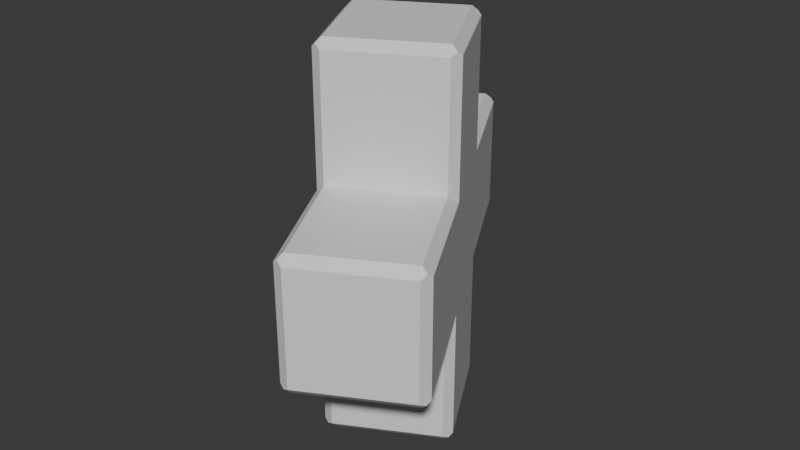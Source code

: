# Source: medkit.blend  (saved by Blender 4.0.36; exported with 4.5.12 LTS)
import bpy
from mathutils import Matrix  # noqa: F401  (used for matrix-valued properties, if any)

bpy.ops.wm.read_factory_settings(use_empty=True)
scene = bpy.context.scene
scene.name = 'Scene'

# ---- collections
col_collection = bpy.data.collections.new('Collection'); scene.collection.children.link(col_collection)

# ---- materials (node trees are filled in below, after node groups)
mat_material = bpy.data.materials.new('Material')
mat_material.alpha_threshold = 0.0
mat_material.use_transparent_shadow = False
mat_material.roughness = 0.5
mat_material.line_color = (0.0, 0.0, 0.0, 1.0)

# ---- material node trees
mat_material.use_nodes = True; mat_material.node_tree.nodes.clear()
_N = mat_material.node_tree.nodes; _L = mat_material.node_tree.links
n0 = _N.new('ShaderNodeOutputMaterial'); n0.name = 'Material Output'; n0.location = (300, 300)
n1 = _N.new('ShaderNodeBsdfPrincipled'); n1.name = 'Principled BSDF'; n1.location = (10, 300)
n1.inputs[3].default_value = 1.45
_L.new(n1.outputs[0], n0.inputs[0])
n0.is_active_output = True

# ---- world
world_world = bpy.data.worlds.new('World'); scene.world = world_world
world_world.use_nodes = True; world_world.node_tree.nodes.clear()
_N = world_world.node_tree.nodes; _L = world_world.node_tree.links
n0 = _N.new('ShaderNodeOutputWorld'); n0.name = 'World Output'; n0.location = (300, 300)
n1 = _N.new('ShaderNodeBackground'); n1.name = 'Background'; n1.location = (10, 300)
n1.inputs[0].default_value = (0.05088, 0.05088, 0.05088, 1.0)
_L.new(n1.outputs[0], n0.inputs[0])
n0.is_active_output = True
world_world.color = (0.05088, 0.05088, 0.05088)
world_world.use_sun_shadow = False
world_world.sun_shadow_jitter_overblur = 0.0

# ---- meshes
me_cube = bpy.data.meshes.new('Cube')
me_cube.from_pydata([(0.2893, 0.3178, -0.956), (-0.2893, 0.3178, -0.956), (0.2893, -0.3214, 0.956), (-0.2893, -0.3214, 0.956), (-0.2893, -0.3214, -0.956), (0.2893, -0.3214, -0.956), (-0.2893, 0.3178, 0.956), (0.2893, 0.3178, 0.956), (0.956, 0.3178, 0.2893), (0.956, 0.3178, -0.2893), (-0.956, -0.3214, -0.2893), (-0.956, -0.3214, 0.2893), (0.956, -0.3214, 0.2893), (0.956, -0.3214, -0.2893), (-0.956, 0.3178, 0.2893), (-0.956, 0.3178, -0.2893), (-0.2893, 0.3178, 0.2893), (-0.3333, 0.2738, 0.3333), (-0.3333, 0.2738, -0.3333), (-0.2893, 0.3178, -0.2893), (0.3333, 0.2738, 0.3333), (0.2893, 0.3178, 0.2893), (0.2893, 0.3178, -0.2893), (0.3333, 0.2738, -0.3333), (0.2893, -0.3214, 0.2893), (0.3333, -0.2774, 0.3333), (0.3333, -0.2774, -0.3333), (0.2893, -0.3214, -0.2893), (-0.3333, -0.2774, 0.3333), (-0.2893, -0.3214, 0.2893), (-0.2893, -0.3214, -0.2893), (-0.3333, -0.2774, -0.3333), (0.3333, 0.2738, -0.9553), (0.2886, 0.2738, -1.0), (0.3075, 0.2996, -0.9742), (-0.2886, 0.2738, -1.0), (-0.3333, 0.2738, -0.9553), (-0.3075, 0.2996, -0.9742), (0.3333, -0.2774, 0.9553), (0.2886, -0.2774, 1.0), (0.3075, -0.3032, 0.9742), (-0.2886, -0.2774, 1.0), (-0.3333, -0.2774, 0.9553), (-0.3075, -0.3032, 0.9742), (-0.3333, -0.2774, -0.9553), (-0.2886, -0.2774, -1.0), (-0.3075, -0.3032, -0.9742), (0.2886, -0.2774, -1.0), (0.3333, -0.2774, -0.9553), (0.3075, -0.3032, -0.9742), (-0.3333, 0.2738, 0.9553), (-0.2886, 0.2738, 1.0), (-0.3075, 0.2996, 0.9742), (0.2886, 0.2738, 1.0), (0.3333, 0.2738, 0.9553), (0.3075, 0.2996, 0.9742), (0.9553, 0.2738, 0.3333), (1.0, 0.2738, 0.2886), (0.9742, 0.2996, 0.3075), (1.0, 0.2738, -0.2886), (0.9553, 0.2738, -0.3333), (0.9742, 0.2996, -0.3075), (-1.0, -0.2774, -0.2886), (-0.9553, -0.2774, -0.3333), (-0.9742, -0.3032, -0.3075), (-0.9553, -0.2774, 0.3333), (-1.0, -0.2774, 0.2886), (-0.9742, -0.3032, 0.3075), (1.0, -0.2774, 0.2886), (0.9553, -0.2774, 0.3333), (0.9742, -0.3032, 0.3075), (0.9553, -0.2774, -0.3333), (1.0, -0.2774, -0.2886), (0.9742, -0.3032, -0.3075), (-1.0, 0.2738, 0.2886), (-0.9553, 0.2738, 0.3333), (-0.9742, 0.2996, 0.3075), (-0.9553, 0.2738, -0.3333), (-1.0, 0.2738, -0.2886), (-0.9742, 0.2996, -0.3075)], [], [(70, 69, 25, 24, 12), (30, 29, 11, 10), (30, 10, 64, 63, 31), (24, 2, 3, 29), (22, 9, 61, 60, 23), (13, 12, 24, 27), (2, 24, 25, 38, 40), (31, 44, 46, 4, 30), (53, 51, 41, 39), (16, 6, 7, 21), (15, 14, 16, 19), (35, 33, 47, 45), (27, 24, 29, 30), (5, 27, 30, 4), (19, 16, 21, 22), (59, 57, 68, 72), (22, 21, 8, 9), (19, 1, 37, 36, 18), (10, 11, 67, 66, 62, 64), (43, 42, 28, 29, 3), (28, 65, 67, 11, 29), (26, 48, 32, 23), (38, 25, 20, 54), (27, 5, 49, 48, 26), (55, 54, 20, 21, 7), (31, 18, 36, 44), (34, 33, 35, 37, 1, 0), (6, 16, 17, 50, 52), (46, 45, 47, 49, 5, 4), (25, 69, 56, 20), (62, 66, 74, 78), (13, 27, 26, 71, 73), (15, 19, 18, 77, 79), (52, 51, 53, 55, 7, 6), (20, 56, 58, 8, 21), (40, 39, 41, 43, 3, 2), (28, 42, 50, 17), (76, 75, 17, 16, 14), (12, 13, 73, 72, 68, 70), (14, 15, 79, 78, 74, 76), (26, 23, 60, 71), (58, 57, 59, 61, 9, 8), (18, 31, 63, 77), (17, 75, 65, 28), (1, 19, 22, 0), (32, 33, 34), (35, 36, 37), (38, 39, 40), (41, 42, 43), (44, 45, 46), (47, 48, 49), (50, 51, 52), (53, 54, 55), (56, 57, 58), (59, 60, 61), (62, 63, 64), (65, 66, 67), (68, 69, 70), (71, 72, 73), (74, 75, 76), (77, 78, 79), (47, 33, 32, 48), (44, 36, 35, 45), (38, 54, 53, 39), (50, 42, 41, 51), (71, 60, 59, 72), (56, 69, 68, 57), (77, 63, 62, 78), (65, 75, 74, 66), (23, 32, 34, 0, 22)])
_uv = me_cube.uv_layers.new(name='UVMap')
_uv.uv.foreach_set('vector', [0.5384, 0.746, 0.5417, 0.7374, 0.5417, 0.8044, 0.5362, 0.8388, 0.5362, 0.7555, 0.4638, 0.9112, 0.5362, 0.9112, 0.5362, 0.9945, 0.4638, 0.9945, 0.4583, 0.9167, 0.4583, 0.06056, 0.4583, 0.04268, 0.4583, 0.07496, 0.4583, 0.8761, 0.5362, 0.8388, 0.6195, 0.8388, 0.6195, 0.9112, 0.5362, 0.9112, 0.4638, 0.4112, 0.4638, 0.4945, 0.4616, 0.504, 0.4583, 0.5126, 0.4583, 0.4456, 0.4638, 0.7555, 0.5362, 0.7555, 0.5362, 0.8388, 0.4638, 0.8388, 0.6195, 0.8388, 0.5362, 0.8388, 0.5417, 0.8044, 0.6194, 0.8044, 0.6218, 0.8246, 0.4583, 0.8761, 0.3698, 0.8869, 0.3734, 0.9015, 0.3805, 0.9112, 0.4638, 0.9112, 0.7139, 0.5174, 0.7861, 0.5174, 0.7861, 0.7326, 0.7139, 0.7326, 0.5362, 0.3388, 0.6195, 0.3388, 0.6195, 0.4112, 0.5362, 0.4112, 0.4638, 0.2555, 0.5362, 0.2555, 0.5362, 0.3388, 0.4638, 0.3388, 0.2139, 0.5174, 0.2861, 0.5174, 0.2861, 0.7326, 0.2139, 0.7326, 0.4638, 0.8388, 0.5362, 0.8388, 0.5362, 0.9112, 0.4638, 0.9112, 0.3805, 0.8388, 0.4638, 0.8388, 0.4638, 0.9112, 0.3805, 0.9112, 0.4638, 0.3388, 0.5362, 0.3388, 0.5362, 0.4112, 0.4638, 0.4112, 0.4639, 0.5174, 0.5361, 0.5174, 0.5361, 0.7326, 0.4639, 0.7326, 0.4638, 0.4112, 0.5362, 0.4112, 0.5362, 0.4945, 0.4638, 0.4945, 0.4583, 0.3333, 0.2248, 0.489, 0.2228, 0.5055, 0.2359, 0.5186, 0.4583, 0.3739, 0.4638, 0.0, 0.5362, 0.0, 0.5384, 0.00719, 0.5361, 0.01737, 0.4639, 0.01737, 0.4616, 0.00719, 0.6266, 0.9015, 0.6302, 0.8869, 0.5417, 0.8761, 0.5362, 0.9112, 0.6195, 0.9112, 0.5417, 0.9167, 0.5417, 0.9944, 0.5384, 0.9968, 0.5362, 0.9945, 0.5362, 0.9112, 0.4583, 0.8044, 0.3752, 0.8098, 0.3082, 0.518, 0.4583, 0.4456, 0.6194, 0.8044, 0.5417, 0.8044, 0.5417, 0.4456, 0.6194, 0.4456, 0.4638, 0.8388, 0.3805, 0.8388, 0.3758, 0.827, 0.3752, 0.8098, 0.4583, 0.8044, 0.6218, 0.4254, 0.6194, 0.4456, 0.5417, 0.4456, 0.5362, 0.4112, 0.6195, 0.4112, 0.4583, 0.8761, 0.4583, 0.3739, 0.2359, 0.5186, 0.3698, 0.8869, 0.3782, 0.4134, 0.375, 0.4111, 0.375, 0.3389, 0.3782, 0.3366, 0.3805, 0.3388, 0.3805, 0.4112, 0.7752, 0.489, 0.5417, 0.3333, 0.5417, 0.3739, 0.7641, 0.5186, 0.7772, 0.5055, 0.3782, 0.9134, 0.375, 0.9111, 0.375, 0.8389, 0.3782, 0.8366, 0.3805, 0.8388, 0.3805, 0.9112, 0.5417, 0.8044, 0.5417, 0.7374, 0.5417, 0.5126, 0.5417, 0.4456, 0.4639, 0.01737, 0.5361, 0.01737, 0.5361, 0.2326, 0.4639, 0.2326, 0.4638, 0.7555, 0.4638, 0.8388, 0.4583, 0.8044, 0.4583, 0.7374, 0.4616, 0.746, 0.4638, 0.2555, 0.4638, 0.3388, 0.4583, 0.3739, 0.4583, 0.2421, 0.4616, 0.246, 0.7884, 0.5072, 0.7861, 0.5174, 0.7139, 0.5174, 0.7116, 0.5072, 0.7138, 0.5, 0.7862, 0.5, 0.5417, 0.4456, 0.5417, 0.5126, 0.5384, 0.504, 0.5362, 0.4945, 0.5362, 0.4112, 0.7116, 0.7428, 0.7139, 0.7326, 0.7861, 0.7326, 0.7884, 0.7428, 0.7862, 0.75, 0.7138, 0.75, 0.5417, 0.8761, 0.6302, 0.8869, 0.7641, 0.5186, 0.5417, 0.3739, 0.5384, 0.246, 0.5417, 0.2421, 0.5417, 0.3739, 0.5362, 0.3388, 0.5362, 0.2555, 0.5362, 0.7555, 0.4638, 0.7555, 0.4616, 0.746, 0.4639, 0.7326, 0.5361, 0.7326, 0.5384, 0.746, 0.5362, 0.2555, 0.4638, 0.2555, 0.4616, 0.246, 0.4639, 0.2326, 0.5361, 0.2326, 0.5384, 0.246, 0.4583, 0.8044, 0.4583, 0.4456, 0.4583, 0.5126, 0.4583, 0.7374, 0.5384, 0.504, 0.5361, 0.5174, 0.4639, 0.5174, 0.4616, 0.504, 0.4638, 0.4945, 0.5362, 0.4945, 0.4583, 0.3739, 0.4583, 0.8761, 0.4583, 0.07496, 0.4583, 0.2421, 0.5417, 0.3739, 0.5417, 0.2421, 0.5417, 0.07496, 0.5417, 0.8761, 0.3805, 0.3388, 0.4638, 0.3388, 0.4638, 0.4112, 0.3805, 0.4112, 0.3769, 0.4148, 0.375, 0.4111, 0.3782, 0.4134, 0.375, 0.3389, 0.3769, 0.3352, 0.3782, 0.3366, 0.7102, 0.7385, 0.7139, 0.7326, 0.7116, 0.7428, 0.7861, 0.7326, 0.7898, 0.7385, 0.7884, 0.7428, 0.3769, 0.9148, 0.375, 0.9111, 0.3782, 0.9134, 0.375, 0.8389, 0.3769, 0.8352, 0.3782, 0.8366, 0.7898, 0.5115, 0.7861, 0.5174, 0.7884, 0.5072, 0.7139, 0.5174, 0.7102, 0.5115, 0.7116, 0.5072, 0.5417, 0.5126, 0.5417, 0.5174, 0.5384, 0.504, 0.4639, 0.5174, 0.4583, 0.5174, 0.4616, 0.504, 0.4583, 0.03199, 0.4583, 0.07496, 0.4583, 0.04268, 0.5398, 0.01149, 0.5361, 0.01737, 0.5384, 0.00719, 0.5361, 0.7326, 0.5417, 0.7326, 0.5384, 0.746, 0.4583, 0.7374, 0.4583, 0.7326, 0.4616, 0.746, 0.5361, 0.2326, 0.5417, 0.2326, 0.5384, 0.246, 0.4583, 0.2421, 0.4583, 0.2326, 0.4616, 0.246, 0.3692, 0.8102, 0.2975, 0.5232, 0.3082, 0.518, 0.3752, 0.8098, 0.3698, 0.8869, 0.2359, 0.5186, 0.2199, 0.529, 0.3634, 0.8877, 0.7083, 0.7326, 0.7083, 0.5174, 0.7139, 0.5174, 0.7139, 0.7326, 0.7917, 0.5174, 0.7917, 0.7326, 0.7861, 0.7326, 0.7861, 0.5174, 0.4583, 0.7374, 0.4583, 0.5126, 0.4639, 0.5174, 0.4639, 0.7326, 0.5417, 0.5126, 0.5417, 0.7374, 0.5361, 0.7326, 0.5361, 0.5174, 0.4583, 0.2421, 0.4583, 0.07496, 0.4639, 0.01737, 0.4639, 0.2326, 0.5417, 0.07496, 0.5417, 0.2421, 0.5361, 0.2326, 0.5361, 0.01737, 0.4583, 0.4167, 0.3806, 0.4167, 0.3782, 0.4134, 0.3805, 0.4112, 0.4638, 0.4112])
me_cube.materials.append(mat_material)
me_cube.use_mirror_vertex_groups = False
me_cube.update()

# ---- objects
ob_cube = bpy.data.objects.new('Cube', me_cube)

# ---- transforms, parenting, visibility, modifiers, constraints
ob_cube.location = (0.0, -0.7072, 1.584)
ob_cube.rotation_euler = (0.0, -0.0, -7.354)
ob_cube.lock_rotations_4d = False
ob_cube.empty_display_type = 'ARROWS'
ob_cube.lineart.crease_threshold = 0.0

# ---- collection membership
col_collection.objects.link(ob_cube)

# ---- scene / render settings (as saved in the file)
scene.frame_start = 1; scene.frame_end = 200; scene.frame_set(37)
scene.render.engine = 'BLENDER_EEVEE_NEXT'
scene.cycles.sampling_pattern = 'TABULATED_SOBOL'
bpy.context.view_layer.update()

# ---- added for rendering (the .blend has no active camera and no usable light): camera, sun
cam_auto = bpy.data.cameras.new('AutoCamera')
cam_auto.lens = 50.0
cam_auto.sensor_width = 36.0
cam_auto.clip_end = 1000.0
ob_auto_camera = bpy.data.objects.new('AutoCamera', cam_auto)
scene.collection.objects.link(ob_auto_camera)
ob_auto_camera.location = (3.00512, -4.31607, 3.98948)
ob_auto_camera.rotation_euler = (1.09748, -7.21219e-08, 0.694738)
scene.camera = ob_auto_camera
light_auto_sun = bpy.data.lights.new('AutoSun', 'SUN')
light_auto_sun.energy = 3.0
light_auto_sun.angle = 0.0523599
ob_auto_sun = bpy.data.objects.new('AutoSun', light_auto_sun)
scene.collection.objects.link(ob_auto_sun)
ob_auto_sun.rotation_euler = (0.872665, 0.174533, 0.523599)
bpy.context.view_layer.update()
